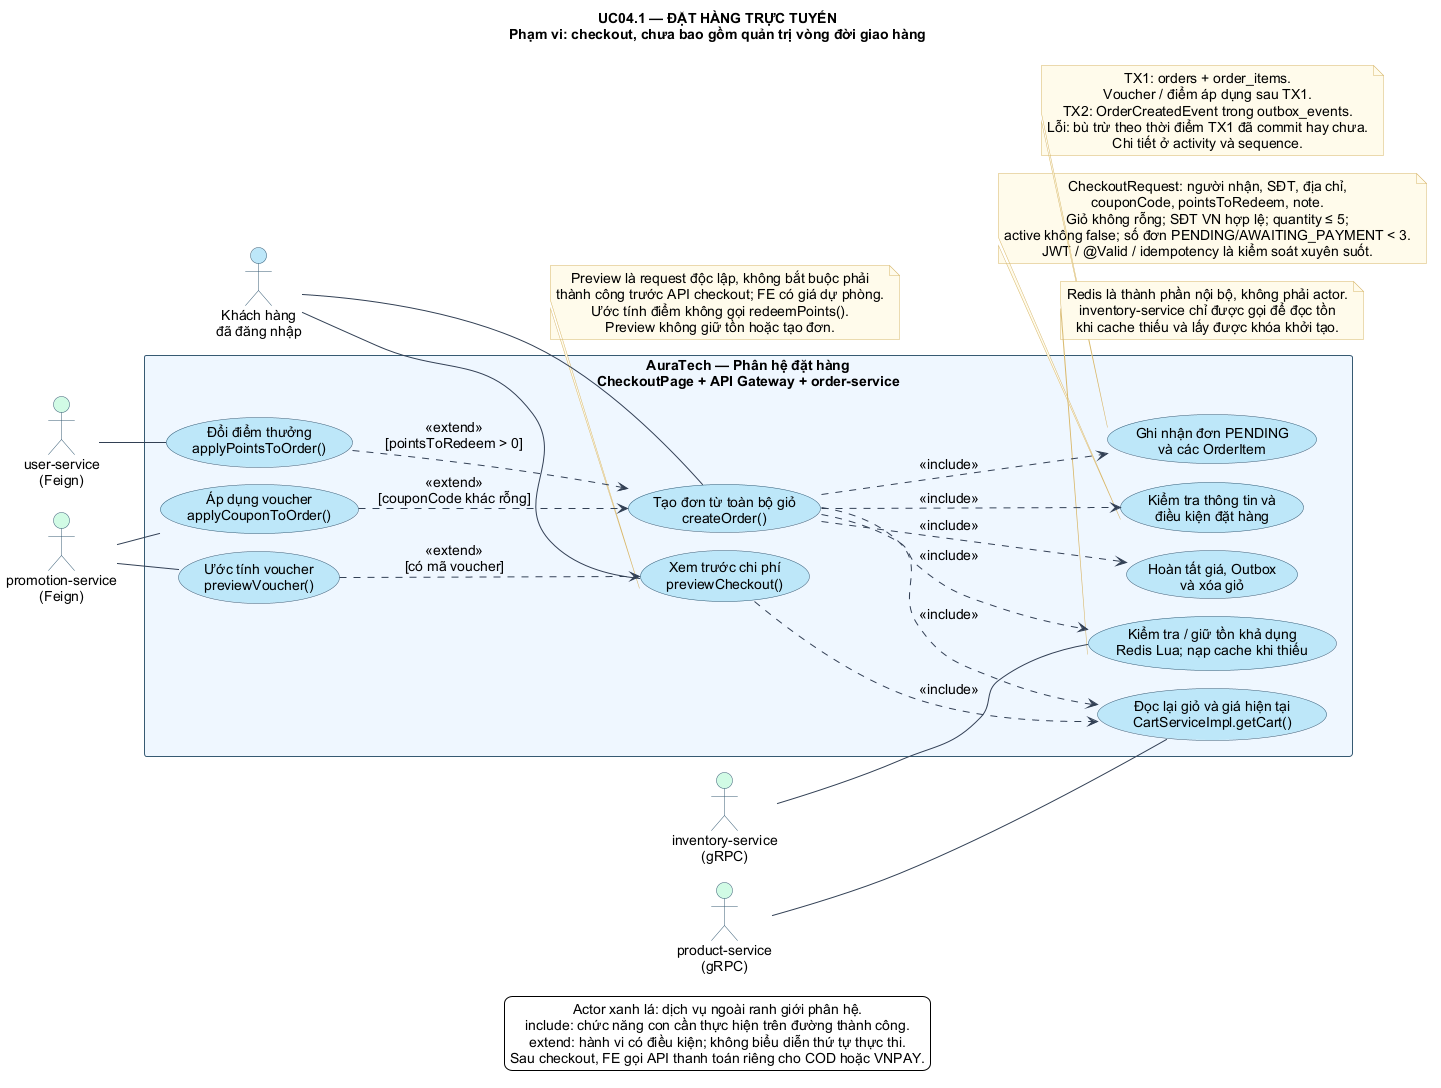

The diagram above was rendered by PlantUML. Its source (embedded in the PNG):
@startuml
' Doi chieu source local ngay 06/11/2026; xem diagrams/DOI_CHIEU_2026-11-06.md.
skinparam backgroundColor white
skinparam defaultFontName Arial
skinparam defaultFontSize 14
skinparam shadowing false
skinparam ArrowColor #334155
skinparam ArrowThickness 1
skinparam defaultTextAlignment center
skinparam NoteBackgroundColor #FFFBEB
skinparam NoteBorderColor #D6B669
skinparam actorBackgroundColor #BDE6F8
skinparam actorBorderColor #365A73
skinparam usecaseBackgroundColor #BDE6F8
skinparam usecaseBorderColor #365A73
skinparam rectangleBackgroundColor #EFF6FF
skinparam rectangleBorderColor #365A73
skinparam stateBackgroundColor #BDE6F8
skinparam stateBorderColor #365A73
skinparam activityBackgroundColor #BDE6F8
skinparam activityBorderColor #365A73
skinparam activityDiamondBackgroundColor #FEF3C7
skinparam activityDiamondBorderColor #365A73
skinparam swimlaneTitleBackgroundColor #EFF6FF
skinparam swimlaneTitleFontStyle bold
skinparam swimlaneBorderColor #94A3B8

!pragma layout smetana
left to right direction
title UC04.1 — ĐẶT HÀNG TRỰC TUYẾN\nPhạm vi: checkout, chưa bao gồm quản trị vòng đời giao hàng
actor "Khách hàng\nđã đăng nhập" as Customer
actor "product-service\n(gRPC)" as Product #D1FAE5
actor "inventory-service\n(gRPC)" as Inventory #D1FAE5
actor "promotion-service\n(Feign)" as Promotion #D1FAE5
actor "user-service\n(Feign)" as User #D1FAE5
rectangle "AuraTech — Phân hệ đặt hàng\nCheckoutPage + API Gateway + order-service" {
  usecase "Xem trước chi phí\npreviewCheckout()" as Preview
  usecase "Tạo đơn từ toàn bộ giỏ\ncreateOrder()" as Checkout
  usecase "Đọc lại giỏ và giá hiện tại\nCartServiceImpl.getCart()" as Reprice
  usecase "Kiểm tra thông tin và\nđiều kiện đặt hàng" as Validate
  usecase "Kiểm tra / giữ tồn khả dụng\nRedis Lua; nạp cache khi thiếu" as Stock
  usecase "Ghi nhận đơn PENDING\nvà các OrderItem" as Persist
  usecase "Hoàn tất giá, Outbox\nvà xóa giỏ" as Complete
  usecase "Áp dụng voucher\napplyCouponToOrder()" as Voucher
  usecase "Đổi điểm thưởng\napplyPointsToOrder()" as Points
  usecase "Ước tính voucher\npreviewVoucher()" as PreviewVoucher
}
Customer -- Preview
Customer -- Checkout
Preview ..> Reprice : <<include>>
Checkout ..> Reprice : <<include>>
Checkout ..> Validate : <<include>>
Checkout ..> Stock : <<include>>
Checkout ..> Persist : <<include>>
Checkout ..> Complete : <<include>>
Voucher ..> Checkout : <<extend>>\n[couponCode khác rỗng]
Points ..> Checkout : <<extend>>\n[pointsToRedeem > 0]
PreviewVoucher ..> Preview : <<extend>>\n[có mã voucher]
Product -- Reprice
Inventory -- Stock
Promotion -- Voucher
Promotion -- PreviewVoucher
User -- Points
note bottom of Validate
  CheckoutRequest: người nhận, SĐT, địa chỉ,
  couponCode, pointsToRedeem, note.
  Giỏ không rỗng; SĐT VN hợp lệ; quantity ≤ 5;
  active không false; số đơn PENDING/AWAITING_PAYMENT < 3.
  JWT / @Valid / idempotency là kiểm soát xuyên suốt.
end note
note bottom of Persist
  TX1: orders + order_items.
  Voucher / điểm áp dụng sau TX1.
  TX2: OrderCreatedEvent trong outbox_events.
  Lỗi: bù trừ theo thời điểm TX1 đã commit hay chưa.
  Chi tiết ở activity và sequence.
end note
note bottom of Preview
  Preview là request độc lập, không bắt buộc phải
  thành công trước API checkout; FE có giá dự phòng.
  Ước tính điểm không gọi redeemPoints().
  Preview không giữ tồn hoặc tạo đơn.
end note
note bottom of Stock
  Redis là thành phần nội bộ, không phải actor.
  inventory-service chỉ được gọi để đọc tồn
  khi cache thiếu và lấy được khóa khởi tạo.
end note
legend bottom
  Actor xanh lá: dịch vụ ngoài ranh giới phân hệ.
  include: chức năng con cần thực hiện trên đường thành công.
  extend: hành vi có điều kiện; không biểu diễn thứ tự thực thi.
  Sau checkout, FE gọi API thanh toán riêng cho COD hoặc VNPAY.
endlegend
@enduml